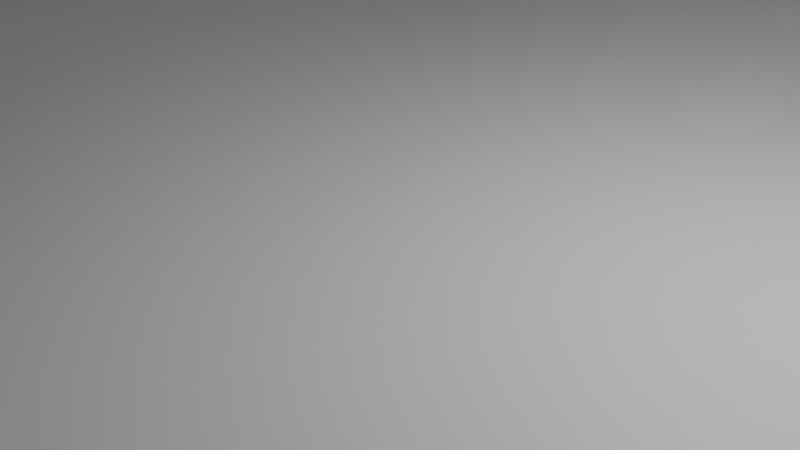 # Source: Room2.blend  (saved by Blender 5.1.30; exported with 4.5.12 LTS)
import bpy
from mathutils import Matrix  # noqa: F401  (used for matrix-valued properties, if any)

bpy.ops.wm.read_factory_settings(use_empty=True)
scene = bpy.context.scene
scene.name = 'Scene'

# ---- collections
col_collection = bpy.data.collections.new('Collection'); scene.collection.children.link(col_collection)
col_couch = bpy.data.collections.new('Couch'); scene.collection.children.link(col_couch)

# ---- materials (node trees are filled in below, after node groups)
mat_material = bpy.data.materials.new('Material')
mat_material.alpha_threshold = 0.0
mat_material.use_backface_culling_lightprobe_volume = False
mat_material.roughness = 0.5
mat_material.line_color = (0.0, 0.0, 0.0, 1.0)

# ---- material node trees
mat_material.use_nodes = True; mat_material.node_tree.nodes.clear()
_N = mat_material.node_tree.nodes; _L = mat_material.node_tree.links
n0 = _N.new('ShaderNodeOutputMaterial'); n0.name = 'Material Output'; n0.location = (200, 100)
n1 = _N.new('ShaderNodeBsdfPrincipled'); n1.name = 'Principled BSDF'; n1.location = (-200, 100)
_L.new(n1.outputs[0], n0.inputs[0])
n0.is_active_output = True

# ---- world
world_world = bpy.data.worlds.new('World'); scene.world = world_world
world_world.use_nodes = True; world_world.node_tree.nodes.clear()
_N = world_world.node_tree.nodes; _L = world_world.node_tree.links
n0 = _N.new('ShaderNodeOutputWorld'); n0.name = 'World Output'; n0.location = (200, 100)
n1 = _N.new('ShaderNodeBackground'); n1.name = 'Background'; n1.location = (-200, 100)
n1.inputs[0].default_value = (0.05088, 0.05088, 0.05088, 1.0)
_L.new(n1.outputs[0], n0.inputs[0])
n0.is_active_output = True
world_world.color = (0.05088, 0.05088, 0.05088)
world_world.sun_shadow_jitter_overblur = 0.0

# ---- cameras
cam_camera = bpy.data.cameras.new('Camera')
cam_camera.clip_end = 100.0
cam_camera.ortho_scale = 7.314

# ---- lights
light_light = bpy.data.lights.new('Light', 'POINT')
light_light.energy = 1000.0
light_light.shadow_soft_size = 0.1

# ---- meshes
me_cube = bpy.data.meshes.new('Cube')
me_cube.from_pydata([(1.0, 1.0, 1.0), (1.0, 1.0, -1.0), (1.0, -1.0, 1.0), (1.0, -1.0, -1.0), (-1.0, 1.0, 1.0), (-1.0, 1.0, -1.0), (-1.0, -1.0, 1.0), (-1.0, -1.0, -1.0)], [], [(0, 4, 6, 2), (3, 2, 6, 7), (7, 6, 4, 5), (5, 1, 3, 7), (1, 0, 2, 3), (5, 4, 0, 1)])
_uv = me_cube.uv_layers.new(name='UVMap')
_uv.uv.foreach_set('vector', [0.625, 0.5, 0.875, 0.5, 0.875, 0.75, 0.625, 0.75, 0.375, 0.75, 0.625, 0.75, 0.625, 1.0, 0.375, 1.0, 0.375, 0.0, 0.625, 0.0, 0.625, 0.25, 0.375, 0.25, 0.125, 0.5, 0.375, 0.5, 0.375, 0.75, 0.125, 0.75, 0.375, 0.5, 0.625, 0.5, 0.625, 0.75, 0.375, 0.75, 0.375, 0.25, 0.625, 0.25, 0.625, 0.5, 0.375, 0.5])
me_cube.materials.append(mat_material)
me_cube.use_mirror_vertex_groups = False
me_cube.update()
me_cube_001 = bpy.data.meshes.new('Cube.001')
me_cube_001.from_pydata([(10.0, 10.0, 0.2), (10.0, 10.0, -0.2), (10.0, -10.0, 0.2), (10.0, -10.0, -0.2), (-10.0, 10.0, 0.2), (-10.0, 10.0, -0.2), (-10.0, -10.0, 0.2), (-10.0, -10.0, -0.2)], [], [(0, 4, 6, 2), (3, 2, 6, 7), (7, 6, 4, 5), (5, 1, 3, 7), (1, 0, 2, 3), (5, 4, 0, 1)])
_uv = me_cube_001.uv_layers.new(name='UVMap')
_uv.uv.foreach_set('vector', [0.625, 0.5, 0.875, 0.5, 0.875, 0.75, 0.625, 0.75, 0.375, 0.75, 0.625, 0.75, 0.625, 1.0, 0.375, 1.0, 0.375, 0.0, 0.625, 0.0, 0.625, 0.25, 0.375, 0.25, 0.125, 0.5, 0.375, 0.5, 0.375, 0.75, 0.125, 0.75, 0.375, 0.5, 0.625, 0.5, 0.625, 0.75, 0.375, 0.75, 0.375, 0.25, 0.625, 0.25, 0.625, 0.5, 0.375, 0.5])
me_cube_001.materials.append(mat_material)
me_cube_001.use_mirror_vertex_groups = False
me_cube_001.update()
me_cube_002 = bpy.data.meshes.new('Cube.002')
me_cube_002.from_pydata([(10.0, 10.0, 0.2), (10.0, 10.0, -0.2), (10.0, -10.0, 0.2), (10.0, -10.0, -0.2), (-10.0, 10.0, 0.2), (-10.0, 10.0, -0.2), (-10.0, -10.0, 0.2), (-10.0, -10.0, -0.2)], [], [(0, 4, 6, 2), (3, 2, 6, 7), (7, 6, 4, 5), (5, 1, 3, 7), (1, 0, 2, 3), (5, 4, 0, 1)])
_uv = me_cube_002.uv_layers.new(name='UVMap')
_uv.uv.foreach_set('vector', [0.625, 0.5, 0.875, 0.5, 0.875, 0.75, 0.625, 0.75, 0.375, 0.75, 0.625, 0.75, 0.625, 1.0, 0.375, 1.0, 0.375, 0.0, 0.625, 0.0, 0.625, 0.25, 0.375, 0.25, 0.125, 0.5, 0.375, 0.5, 0.375, 0.75, 0.125, 0.75, 0.375, 0.5, 0.625, 0.5, 0.625, 0.75, 0.375, 0.75, 0.375, 0.25, 0.625, 0.25, 0.625, 0.5, 0.375, 0.5])
me_cube_002.materials.append(mat_material)
me_cube_002.use_mirror_vertex_groups = False
me_cube_002.update()
me_cube_003 = bpy.data.meshes.new('Cube.003')
me_cube_003.from_pydata([(2.0, -1.5, -1.0), (-1.5, -1.5, -0.009478), (2.0, -1.5, 1.0), (2.0, 1.5, -1.0), (-1.5, 1.5, -0.009478), (2.0, 1.5, 1.0), (-2.0, -1.5, -1.0), (1.5, -1.5, -0.009478), (-2.0, -1.5, 1.0), (-2.0, 1.5, -1.0), (1.5, 1.5, -0.009478), (-2.0, 1.5, 1.0), (-1.5, 1.5, 1.0), (1.5, 1.5, 1.0), (1.5, -1.5, 1.0), (-1.5, -1.5, 1.0)], [], [(0, 3, 5, 2), (11, 12, 4, 10, 13, 5, 3, 9), (9, 6, 8, 11), (14, 7, 1, 15, 8, 6, 0, 2), (3, 0, 6, 9), (5, 13, 14, 2), (15, 12, 11, 8), (4, 12, 15, 1), (7, 14, 13, 10), (1, 7, 10, 4)])
_uv = me_cube_003.uv_layers.new(name='UVMap')
_uv.uv.foreach_set('vector', [0.375, 0.0, 0.375, 0.25, 0.625, 0.25, 0.625, 0.0, 0.625, 0.5, 0.625, 0.4688, 0.4988, 0.4688, 0.4988, 0.2812, 0.625, 0.2812, 0.625, 0.25, 0.375, 0.25, 0.375, 0.5, 0.375, 0.5, 0.375, 0.75, 0.625, 0.75, 0.625, 0.5, 0.625, 0.9688, 0.4988, 0.9688, 0.4988, 0.7812, 0.625, 0.7812, 0.625, 0.75, 0.375, 0.75, 0.375, 1.0, 0.625, 1.0, 0.125, 0.5, 0.125, 0.75, 0.375, 0.75, 0.375, 0.5, 0.875, 0.5, 0.8438, 0.5, 0.8438, 0.75, 0.875, 0.75, 0.6562, 0.75, 0.6562, 0.5, 0.625, 0.5, 0.625, 0.75, 0.375, 0.25, 0.5012, 0.25, 0.5012, 0.0, 0.375, 0.0, 0.375, 0.75, 0.5012, 0.75, 0.5012, 0.5, 0.375, 0.5, 0.125, 0.75, 0.375, 0.75, 0.375, 0.5, 0.125, 0.5])
me_cube_003.materials.append(None)
me_cube_003.update()
me_cube_006 = bpy.data.meshes.new('Cube.006')
me_cube_006.from_pydata([(0.1032, 0.1032, 0.1032), (0.1032, 0.1032, -0.1032), (0.1032, -0.1032, 0.1032), (0.1032, -0.1032, -0.1032), (-0.1032, 0.1032, 0.1032), (-0.1032, 0.1032, -0.1032), (-0.1032, -0.1032, 0.1032), (-0.1032, -0.1032, -0.1032), (3.672, 0.1032, 0.1032), (3.672, 0.1032, -0.1032), (3.672, -0.1032, 0.1032), (3.672, -0.1032, -0.1032), (3.879, 0.1032, 0.1032), (3.879, 0.1032, -0.1032), (3.879, -0.1032, 0.1032), (3.879, -0.1032, -0.1032), (0.1032, 2.675, 0.1032), (0.1032, 2.675, -0.1032), (0.1032, 2.881, 0.1032), (0.1032, 2.881, -0.1032), (-0.1032, 2.675, 0.1032), (-0.1032, 2.675, -0.1032), (-0.1032, 2.881, 0.1032), (-0.1032, 2.881, -0.1032), (3.672, 2.675, 0.1032), (3.672, 2.675, -0.1032), (3.672, 2.881, 0.1032), (3.672, 2.881, -0.1032), (3.879, 2.675, 0.1032), (3.879, 2.675, -0.1032), (3.879, 2.881, 0.1032), (3.879, 2.881, -0.1032)], [], [(0, 2, 3, 1), (2, 6, 7, 3), (6, 4, 5, 7), (4, 0, 1, 5), (2, 0, 4, 6), (7, 5, 1, 3), (8, 9, 11, 10), (10, 11, 15, 14), (14, 15, 13, 12), (12, 13, 9, 8), (10, 14, 12, 8), (15, 11, 9, 13), (16, 17, 19, 18), (18, 19, 23, 22), (22, 23, 21, 20), (20, 21, 17, 16), (18, 22, 20, 16), (23, 19, 17, 21), (24, 26, 27, 25), (26, 30, 31, 27), (30, 28, 29, 31), (28, 24, 25, 29), (26, 24, 28, 30), (31, 29, 25, 27)])
_uv = me_cube_006.uv_layers.new(name='UVMap')
_uv.uv.foreach_set('vector', [0.375, 0.0, 0.375, 0.25, 0.625, 0.25, 0.625, 0.0, 0.375, 0.25, 0.375, 0.5, 0.625, 0.5, 0.625, 0.25, 0.375, 0.5, 0.375, 0.75, 0.625, 0.75, 0.625, 0.5, 0.375, 0.75, 0.375, 1.0, 0.625, 1.0, 0.625, 0.75, 0.125, 0.5, 0.125, 0.75, 0.375, 0.75, 0.375, 0.5, 0.625, 0.5, 0.625, 0.75, 0.875, 0.75, 0.875, 0.5, 0.375, 0.0, 0.625, 0.0, 0.625, 0.25, 0.375, 0.25, 0.375, 0.25, 0.625, 0.25, 0.625, 0.5, 0.375, 0.5, 0.375, 0.5, 0.625, 0.5, 0.625, 0.75, 0.375, 0.75, 0.375, 0.75, 0.625, 0.75, 0.625, 1.0, 0.375, 1.0, 0.125, 0.5, 0.375, 0.5, 0.375, 0.75, 0.125, 0.75, 0.625, 0.5, 0.875, 0.5, 0.875, 0.75, 0.625, 0.75, 0.375, 0.0, 0.625, 0.0, 0.625, 0.25, 0.375, 0.25, 0.375, 0.25, 0.625, 0.25, 0.625, 0.5, 0.375, 0.5, 0.375, 0.5, 0.625, 0.5, 0.625, 0.75, 0.375, 0.75, 0.375, 0.75, 0.625, 0.75, 0.625, 1.0, 0.375, 1.0, 0.125, 0.5, 0.375, 0.5, 0.375, 0.75, 0.125, 0.75, 0.625, 0.5, 0.875, 0.5, 0.875, 0.75, 0.625, 0.75, 0.375, 0.0, 0.375, 0.25, 0.625, 0.25, 0.625, 0.0, 0.375, 0.25, 0.375, 0.5, 0.625, 0.5, 0.625, 0.25, 0.375, 0.5, 0.375, 0.75, 0.625, 0.75, 0.625, 0.5, 0.375, 0.75, 0.375, 1.0, 0.625, 1.0, 0.625, 0.75, 0.125, 0.5, 0.125, 0.75, 0.375, 0.75, 0.375, 0.5, 0.625, 0.5, 0.625, 0.75, 0.875, 0.75, 0.875, 0.5])
me_cube_006.update()
me_cube_004 = bpy.data.meshes.new('Cube.004')
me_cube_004.from_pydata([(-1.5, 0.2545, -1.0), (-1.5, 0.2545, 1.0), (-1.5, -0.2545, -1.0), (-1.5, -0.2545, 1.0), (1.5, 0.2545, -1.0), (1.5, 0.2545, 1.0), (1.5, -0.2545, -1.0), (1.5, -0.2545, 1.0)], [], [(0, 2, 3, 1), (2, 6, 7, 3), (6, 4, 5, 7), (4, 0, 1, 5), (2, 0, 4, 6), (7, 5, 1, 3)])
_uv = me_cube_004.uv_layers.new(name='UVMap')
_uv.uv.foreach_set('vector', [0.375, 0.0, 0.375, 0.25, 0.625, 0.25, 0.625, 0.0, 0.375, 0.25, 0.375, 0.5, 0.625, 0.5, 0.625, 0.25, 0.375, 0.5, 0.375, 0.75, 0.625, 0.75, 0.625, 0.5, 0.375, 0.75, 0.375, 1.0, 0.625, 1.0, 0.625, 0.75, 0.125, 0.5, 0.125, 0.75, 0.375, 0.75, 0.375, 0.5, 0.625, 0.5, 0.625, 0.75, 0.875, 0.75, 0.875, 0.5])
me_cube_004.update()
me_cube_005 = bpy.data.meshes.new('Cube.005')
me_cube_005.from_pydata([(-1.5, 0.2545, -1.5), (-1.5, 0.2545, 1.5), (-1.5, -0.2545, -1.5), (-1.5, -0.2545, 1.5), (1.5, 0.2545, -1.5), (1.5, 0.2545, 1.5), (1.5, -0.2545, -1.5), (1.5, -0.2545, 1.5)], [], [(0, 2, 3, 1), (2, 6, 7, 3), (6, 4, 5, 7), (4, 0, 1, 5), (2, 0, 4, 6), (7, 5, 1, 3)])
_uv = me_cube_005.uv_layers.new(name='UVMap')
_uv.uv.foreach_set('vector', [0.375, 0.0, 0.375, 0.25, 0.625, 0.25, 0.625, 0.0, 0.375, 0.25, 0.375, 0.5, 0.625, 0.5, 0.625, 0.25, 0.375, 0.5, 0.375, 0.75, 0.625, 0.75, 0.625, 0.5, 0.375, 0.75, 0.375, 1.0, 0.625, 1.0, 0.625, 0.75, 0.125, 0.5, 0.125, 0.75, 0.375, 0.75, 0.375, 0.5, 0.625, 0.5, 0.625, 0.75, 0.875, 0.75, 0.875, 0.5])
me_cube_005.update()

# ---- objects
ob_floor = bpy.data.objects.new('floor', me_cube)
ob_light = bpy.data.objects.new('Light', light_light)
ob_camera = bpy.data.objects.new('Camera', cam_camera)
ob_wall_1 = bpy.data.objects.new('wall 1', me_cube_001)
ob_wall_2 = bpy.data.objects.new('wall 2', me_cube_002)
ob_body = bpy.data.objects.new('body', me_cube_003)
ob_legs = bpy.data.objects.new('legs', me_cube_006)
ob_pillow_2 = bpy.data.objects.new('pillow 2', me_cube_004)
ob_pillow1 = bpy.data.objects.new('Pillow1', me_cube_005)

# ---- transforms, parenting, visibility, modifiers, constraints
ob_floor.location = (0.0, 0.0, 0.0)
ob_floor.scale = (10.0, 10.0, 0.2)
ob_floor.lock_rotations_4d = False
ob_floor.empty_display_type = 'ARROWS'
ob_floor.lineart.crease_threshold = 0.0
ob_light.location = (4.076, 1.005, 5.904)
ob_light.rotation_euler = (0.6503, 0.05522, 1.866)
ob_light.lock_rotations_4d = False
ob_light.empty_display_type = 'ARROWS'
ob_light.color = (0.0, 0.0, 0.0, 0.0)
ob_light.lineart.crease_threshold = 0.0
ob_camera.location = (7.359, -6.926, 4.958)
ob_camera.rotation_euler = (1.109, 0.0, 0.8149)
ob_camera.lock_rotations_4d = False
ob_camera.empty_display_type = 'ARROWS'
ob_camera.color = (0.0, 0.0, 0.0, 0.0)
ob_camera.display_type = 'WIRE'
ob_camera.lineart.crease_threshold = 0.0
ob_wall_1.location = (0.0, 10.35, 8.42)
ob_wall_1.rotation_euler = (1.571, -0.0, 0.0)
ob_wall_1.scale = (1.0, 0.85, 1.0)
ob_wall_1.lock_rotations_4d = False
ob_wall_1.empty_display_type = 'ARROWS'
ob_wall_1.lineart.crease_threshold = 0.0
ob_wall_2.location = (-10.32, 0.0214, 8.373)
ob_wall_2.rotation_euler = (1.571, -0.0, 1.571)
ob_wall_2.scale = (1.0, 0.85, 1.0)
ob_wall_2.lock_rotations_4d = False
ob_wall_2.empty_display_type = 'ARROWS'
ob_wall_2.lineart.crease_threshold = 0.0
ob_body.location = (7.084, -7.514, 1.375)
ob_legs.location = (5.197, -8.903, 0.3751)
ob_pillow_2.location = (7.084, -8.747, 2.366)
ob_pillow1.location = (7.084, -7.512, 1.65)
ob_pillow1.rotation_euler = (1.571, -0.0, 0.0)

# ---- collection membership
col_collection.objects.link(ob_floor)
col_collection.objects.link(ob_light)
col_collection.objects.link(ob_camera)
col_collection.objects.link(ob_wall_1)
col_collection.objects.link(ob_wall_2)
col_couch.objects.link(ob_body)
col_couch.objects.link(ob_legs)
col_couch.objects.link(ob_pillow_2)
col_couch.objects.link(ob_pillow1)

# ---- scene / render settings (as saved in the file)
scene.camera = ob_camera
scene.frame_start = 1; scene.frame_end = 250; scene.frame_set(1)
scene.render.engine = 'BLENDER_EEVEE_NEXT'
scene.render.bake_bias = 0.0
scene.render.bake_samples = 0
scene.cycles.sampling_pattern = 'TABULATED_SOBOL'
scene.eevee.use_volume_custom_range = False
bpy.context.view_layer.update()
